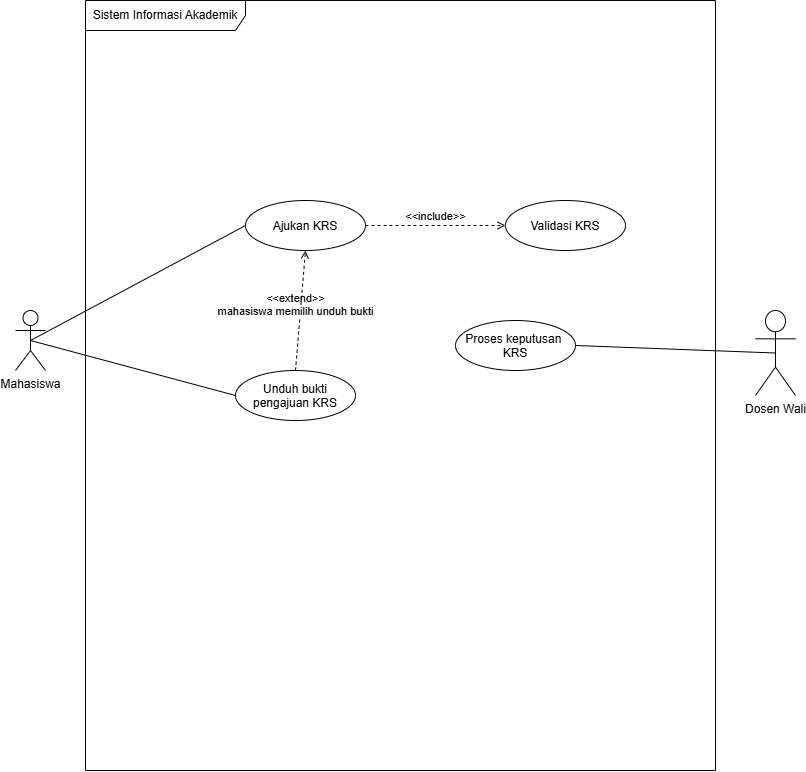

The diagram above was exported from draw.io. Its source (the exported page's mxGraphModel, read from the mxfile embedded in the PNG):
<mxGraphModel dx="880" dy="817" grid="1" gridSize="10" guides="1" tooltips="1" connect="1" arrows="1" fold="1" page="1" pageScale="1" pageWidth="850" pageHeight="1100" math="0" shadow="0">
  <root>
    <mxCell id="0" />
    <mxCell id="1" parent="0" />
    <mxCell id="3uF7IBSbmqAY_luIKPzV-1" parent="1" style="shape=umlFrame;whiteSpace=wrap;html=1;pointerEvents=0;recursiveResize=0;container=1;collapsible=0;width=160;" value="Sistem Informasi Akademik" vertex="1">
      <mxGeometry height="770" width="630" x="110" y="40" as="geometry" />
    </mxCell>
    <mxCell id="3uF7IBSbmqAY_luIKPzV-7" parent="3uF7IBSbmqAY_luIKPzV-1" style="ellipse;" value="Proses keputusan &#10;KRS" vertex="1">
      <mxGeometry height="50" width="120" x="370" y="320" as="geometry" />
    </mxCell>
    <mxCell id="NhmKkWELZU1ly_59vHPt-1" parent="3uF7IBSbmqAY_luIKPzV-1" style="ellipse;" value="Ajukan KRS" vertex="1">
      <mxGeometry height="50" width="120" x="160" y="200" as="geometry" />
    </mxCell>
    <mxCell id="MxHLvCtS9esSAytdT-6K-1" parent="3uF7IBSbmqAY_luIKPzV-1" style="ellipse;" value="Unduh bukti&#10;pengajuan KRS" vertex="1">
      <mxGeometry height="50" width="120" x="150" y="370" as="geometry" />
    </mxCell>
    <mxCell id="MxHLvCtS9esSAytdT-6K-3" edge="1" parent="3uF7IBSbmqAY_luIKPzV-1" source="MxHLvCtS9esSAytdT-6K-1" style="html=1;verticalAlign=bottom;labelBackgroundColor=none;endArrow=open;endFill=0;dashed=1;entryX=0.5;entryY=1;entryDx=0;entryDy=0;exitX=0.5;exitY=0;exitDx=0;exitDy=0;" target="NhmKkWELZU1ly_59vHPt-1" value="&amp;lt;&amp;lt;extend&amp;gt;&amp;gt;&lt;div&gt;&lt;span style=&quot;color: rgb(0, 0, 0); background-color: rgb(255, 255, 255);&quot;&gt;mahasiswa memilih unduh bukti&lt;/span&gt;&lt;/div&gt;">
      <mxGeometry relative="1" width="160" x="-0.1724" y="4" as="geometry">
        <mxPoint as="offset" />
        <mxPoint x="250" y="360" as="sourcePoint" />
        <mxPoint x="410" y="360" as="targetPoint" />
      </mxGeometry>
    </mxCell>
    <mxCell id="MxHLvCtS9esSAytdT-6K-4" edge="1" parent="3uF7IBSbmqAY_luIKPzV-1" source="NhmKkWELZU1ly_59vHPt-1" style="html=1;verticalAlign=bottom;labelBackgroundColor=none;endArrow=open;endFill=0;dashed=1;exitX=1;exitY=0.5;exitDx=0;exitDy=0;entryX=0;entryY=0.5;entryDx=0;entryDy=0;" target="MxHLvCtS9esSAytdT-6K-6" value="&amp;lt;&amp;lt;include&amp;gt;&amp;gt;">
      <mxGeometry relative="1" width="160" as="geometry">
        <mxPoint x="300" y="230" as="sourcePoint" />
        <mxPoint x="410" y="230" as="targetPoint" />
      </mxGeometry>
    </mxCell>
    <mxCell id="MxHLvCtS9esSAytdT-6K-6" parent="3uF7IBSbmqAY_luIKPzV-1" style="ellipse;" value="Validasi KRS" vertex="1">
      <mxGeometry height="50" width="120" x="420" y="200" as="geometry" />
    </mxCell>
    <mxCell id="NhmKkWELZU1ly_59vHPt-3" edge="1" parent="1" source="NhmKkWELZU1ly_59vHPt-2" style="edgeStyle=none;html=1;exitX=0.5;exitY=0.5;exitDx=0;exitDy=0;exitPerimeter=0;entryX=1;entryY=0.5;entryDx=0;entryDy=0;endArrow=none;endFill=0;" target="3uF7IBSbmqAY_luIKPzV-7">
      <mxGeometry relative="1" as="geometry" />
    </mxCell>
    <mxCell id="NhmKkWELZU1ly_59vHPt-2" parent="1" style="shape=umlActor;verticalLabelPosition=bottom;verticalAlign=top;html=1;" value="Dosen Wali" vertex="1">
      <mxGeometry height="85" width="40" x="780" y="350" as="geometry" />
    </mxCell>
    <mxCell id="3uF7IBSbmqAY_luIKPzV-2" parent="1" style="shape=umlActor;verticalLabelPosition=bottom;verticalAlign=top;html=1;" value="Mahasiswa" vertex="1">
      <mxGeometry height="60" width="30" x="40" y="350" as="geometry" />
    </mxCell>
    <mxCell id="3uF7IBSbmqAY_luIKPzV-6" edge="1" parent="1" source="3uF7IBSbmqAY_luIKPzV-2" style="rounded=0;orthogonalLoop=1;jettySize=auto;html=1;exitX=0.5;exitY=0.5;exitDx=0;exitDy=0;exitPerimeter=0;entryX=0;entryY=0.5;entryDx=0;entryDy=0;endArrow=none;endFill=0;" target="NhmKkWELZU1ly_59vHPt-1">
      <mxGeometry relative="1" as="geometry">
        <mxPoint x="280" y="460" as="targetPoint" />
      </mxGeometry>
    </mxCell>
    <mxCell id="MxHLvCtS9esSAytdT-6K-2" edge="1" parent="1" source="3uF7IBSbmqAY_luIKPzV-2" style="rounded=0;orthogonalLoop=1;jettySize=auto;html=1;exitX=0.5;exitY=0.5;exitDx=0;exitDy=0;exitPerimeter=0;entryX=0;entryY=0.5;entryDx=0;entryDy=0;endArrow=none;endFill=0;" target="MxHLvCtS9esSAytdT-6K-1">
      <mxGeometry relative="1" as="geometry">
        <mxPoint x="50" y="515" as="sourcePoint" />
        <mxPoint x="265" y="400" as="targetPoint" />
      </mxGeometry>
    </mxCell>
  </root>
</mxGraphModel>